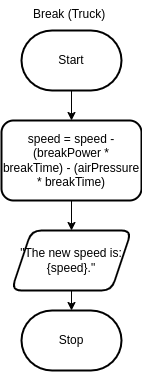

The diagram above was exported from draw.io. Its source (the exported page's mxGraphModel, read from the mxfile embedded in the PNG):
<mxGraphModel dx="965" dy="568" grid="1" gridSize="10" guides="1" tooltips="1" connect="1" arrows="1" fold="1" page="1" pageScale="1" pageWidth="850" pageHeight="1100" math="0" shadow="0">
  <root>
    <mxCell id="0" />
    <mxCell id="1" parent="0" />
    <mxCell id="9" value="" style="edgeStyle=none;html=1;" edge="1" parent="1" source="7" target="8">
      <mxGeometry relative="1" as="geometry" />
    </mxCell>
    <mxCell id="7" value="Start" style="strokeWidth=2;html=1;shape=mxgraph.flowchart.terminator;whiteSpace=wrap;" vertex="1" parent="1">
      <mxGeometry x="90" y="70" width="100" height="60" as="geometry" />
    </mxCell>
    <mxCell id="11" value="" style="edgeStyle=none;html=1;" edge="1" parent="1" source="8" target="10">
      <mxGeometry relative="1" as="geometry" />
    </mxCell>
    <mxCell id="8" value="speed = speed - (breakPower * breakTime) - (airPressure * breakTime)" style="rounded=1;whiteSpace=wrap;html=1;strokeWidth=2;" vertex="1" parent="1">
      <mxGeometry x="70" y="160" width="140" height="80" as="geometry" />
    </mxCell>
    <mxCell id="13" value="" style="edgeStyle=none;html=1;" edge="1" parent="1" source="10" target="12">
      <mxGeometry relative="1" as="geometry" />
    </mxCell>
    <mxCell id="10" value="&quot;The new speed is: {speed}.&quot;" style="shape=parallelogram;perimeter=parallelogramPerimeter;whiteSpace=wrap;html=1;fixedSize=1;rounded=1;strokeWidth=2;" vertex="1" parent="1">
      <mxGeometry x="80" y="270" width="120" height="60" as="geometry" />
    </mxCell>
    <mxCell id="12" value="Stop" style="strokeWidth=2;html=1;shape=mxgraph.flowchart.terminator;whiteSpace=wrap;" vertex="1" parent="1">
      <mxGeometry x="90" y="350" width="100" height="60" as="geometry" />
    </mxCell>
    <mxCell id="14" value="&lt;font color=&quot;#000000&quot;&gt;Break (Truck)&lt;/font&gt;" style="text;whiteSpace=wrap;html=1;" vertex="1" parent="1">
      <mxGeometry x="100" y="40" width="100" height="40" as="geometry" />
    </mxCell>
  </root>
</mxGraphModel>